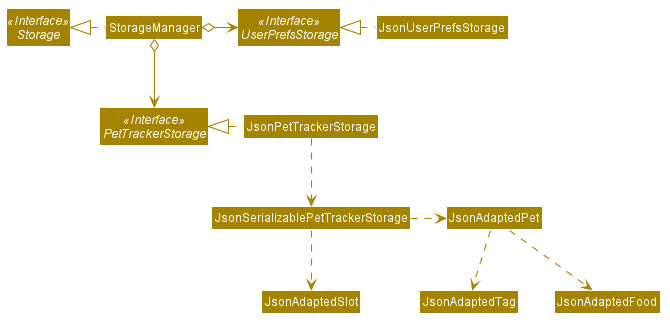

The diagram above was rendered by PlantUML. Its source (embedded in the PNG):
@startuml








skinparam BackgroundColor #FFFFFFF

skinparam Shadowing false

skinparam Class {
    FontColor #FFFFFF
    BorderThickness 1
    BorderColor #FFFFFF
    StereotypeFontColor #FFFFFF
    FontName Arial
}

skinparam Actor {
    BorderColor #000000
    Color #000000
    FontName Arial
}

skinparam Sequence {
    MessageAlign center
    BoxFontSize 15
    BoxPadding 0
    BoxFontColor #FFFFFF
    FontName Arial
}

skinparam Participant {
    FontColor #FFFFFFF
    Padding 20
}

skinparam MinClassWidth 50
skinparam ParticipantPadding 10
skinparam Shadowing false
skinparam DefaultTextAlignment center
skinparam packageStyle Rectangle

hide footbox
hide members
hide circle
skinparam arrowThickness 1.1
skinparam arrowColor #A38300
skinparam classBackgroundColor #A38300

Interface Storage <<Interface>>
Interface UserPrefsStorage <<Interface>>
Interface PetTrackerStorage <<Interface>>

Class StorageManager
Class JsonUserPrefsStorage
Class JsonPetTrackerStorage

StorageManager .left.|> Storage
StorageManager o-right-> UserPrefsStorage
StorageManager o--> PetTrackerStorage

JsonUserPrefsStorage .left.|> UserPrefsStorage
JsonPetTrackerStorage .left.|> PetTrackerStorage
JsonPetTrackerStorage .down.> JsonSerializablePetTrackerStorage
JsonSerializablePetTrackerStorage .right.> JsonAdaptedPet
JsonSerializablePetTrackerStorage .down.> JsonAdaptedSlot
JsonAdaptedPet .down.> JsonAdaptedTag
JsonAdaptedPet .down.> JsonAdaptedFood
@enduml